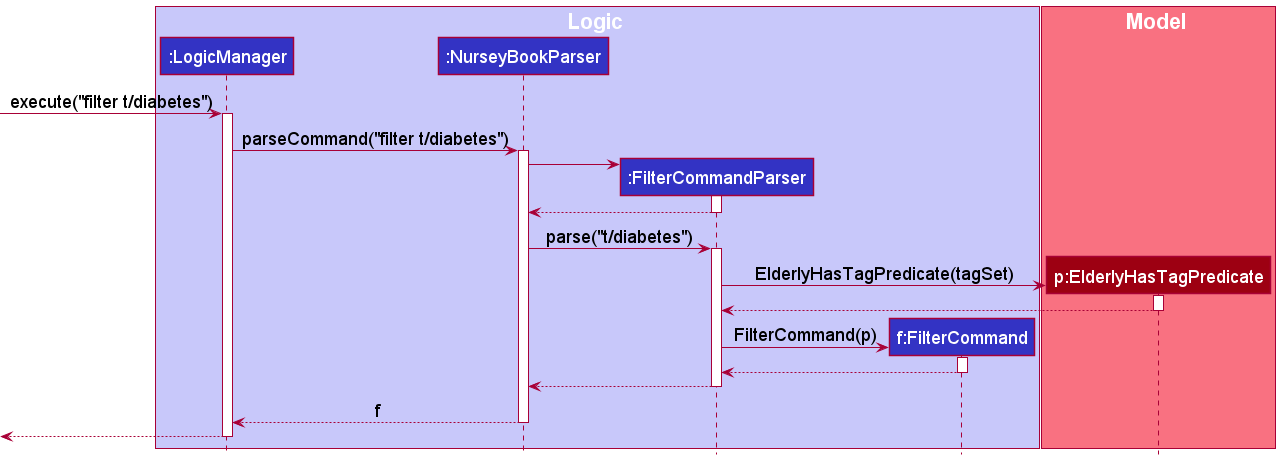

The diagram above was rendered by PlantUML. Its source (embedded in the PNG):
@startuml
!include style.puml

box Logic LOGIC_COLOR_T1
participant ":LogicManager" as LogicManager LOGIC_COLOR
participant ":NurseyBookParser" as NurseyBookParser LOGIC_COLOR
participant ":FilterCommandParser" as FilterCommandParser LOGIC_COLOR
participant "f:FilterCommand" as FilterCommand LOGIC_COLOR
end box

box Model MODEL_COLOR_T1
participant "p:ElderlyHasTagPredicate" as ElderlyHasTagPredicate MODEL_COLOR
end box

[-> LogicManager : execute("filter t/diabetes")
activate LogicManager

LogicManager -> NurseyBookParser : parseCommand("filter t/diabetes")
activate NurseyBookParser

create FilterCommandParser
NurseyBookParser -> FilterCommandParser
activate FilterCommandParser

FilterCommandParser --> NurseyBookParser
deactivate FilterCommandParser

NurseyBookParser -> FilterCommandParser: parse("t/diabetes")
activate FilterCommandParser

create ElderlyHasTagPredicate
FilterCommandParser -> ElderlyHasTagPredicate: ElderlyHasTagPredicate(tagSet)
activate ElderlyHasTagPredicate

ElderlyHasTagPredicate --> FilterCommandParser
deactivate ElderlyHasTagPredicate

create FilterCommand
FilterCommandParser -> FilterCommand : FilterCommand(p)
activate FilterCommand

FilterCommand --> FilterCommandParser
deactivate FilterCommand

FilterCommandParser --> NurseyBookParser
deactivate FilterCommandParser

NurseyBookParser --> LogicManager : f
deactivate NurseyBookParser

[<--LogicManager
deactivate LogicManager
@enduml